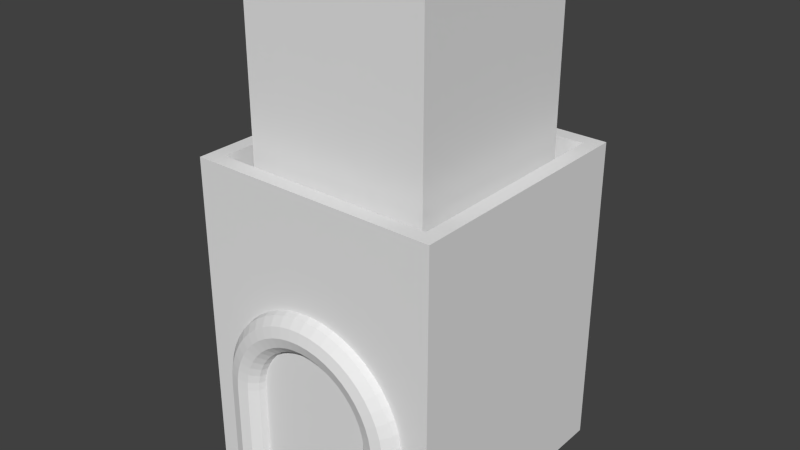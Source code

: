 # Source: Keep.blend  (saved by Blender 2.73.0; exported with 4.5.12 LTS)
import bpy
from mathutils import Matrix  # noqa: F401  (used for matrix-valued properties, if any)

bpy.ops.wm.read_factory_settings(use_empty=True)
scene = bpy.context.scene
scene.name = 'Scene'

# ---- collections
col_collection_1 = bpy.data.collections.new('Collection 1'); scene.collection.children.link(col_collection_1)

# ---- world
world_world = bpy.data.worlds.new('World'); scene.world = world_world
world_world.color = (0.05088, 0.05088, 0.05088)
world_world.use_sun_shadow = False
world_world.sun_shadow_jitter_overblur = 0.0
world_world.cycles.sampling_method = 'MANUAL'
world_world.cycles.sample_map_resolution = 256

# ---- meshes
me_torus = bpy.data.meshes.new('Torus')
me_torus.from_pydata([(0.3512, -0.364, -0.427), (0.3418, -0.364, -0.3919), (0.3161, -0.364, -0.3662), (0.281, -0.364, -0.3568), (0.2459, -0.364, -0.3662), (0.2202, -0.364, -0.3919), (0.2107, -0.364, -0.427), (0.2202, -0.364, -0.4622), (0.2459, -0.364, -0.4879), (0.281, -0.364, -0.4973), (0.3161, -0.364, -0.4879), (0.3418, -0.364, -0.4622), (0.3418, -3.353e-08, -0.4622), (0.3161, -3.353e-08, -0.4879), (0.281, -3.353e-08, -0.4973), (0.2459, -3.353e-08, -0.4879), (0.2202, -3.353e-08, -0.4622), (0.2107, -3.353e-08, -0.427), (0.2202, -3.353e-08, -0.3919), (0.2459, -3.353e-08, -0.3662), (0.281, -3.353e-08, -0.3568), (0.3161, -3.353e-08, -0.3662), (0.3418, -3.353e-08, -0.3919), (0.3512, -3.353e-08, -0.427), (-9.636e-17, -0.7152, -0.427), (-9.636e-17, -0.7058, -0.3919), (-9.636e-17, -0.6801, -0.3662), (-9.636e-17, -0.645, -0.3568), (-9.636e-17, -0.6098, -0.3662), (-9.636e-17, -0.5841, -0.3919), (-9.636e-17, -0.5747, -0.427), (-9.636e-17, -0.5841, -0.4622), (-9.636e-17, -0.6098, -0.4879), (-9.636e-17, -0.645, -0.4973), (-9.636e-17, -0.6801, -0.4879), (-9.636e-17, -0.7058, -0.4622), (0.04585, -0.7122, -0.427), (0.04462, -0.7029, -0.3919), (0.04126, -0.6774, -0.3662), (0.03668, -0.6426, -0.3568), (0.03209, -0.6077, -0.3662), (0.02874, -0.5822, -0.3919), (0.02751, -0.5729, -0.427), (0.02874, -0.5822, -0.4622), (0.03209, -0.6077, -0.4879), (0.03668, -0.6426, -0.4973), (0.04126, -0.6774, -0.4879), (0.04462, -0.7029, -0.4622), (0.09091, -0.7032, -0.427), (0.08847, -0.6942, -0.3919), (0.08182, -0.6693, -0.3662), (0.07273, -0.6354, -0.3568), (0.06364, -0.6015, -0.3662), (0.05698, -0.5766, -0.3919), (0.05454, -0.5675, -0.427), (0.05698, -0.5766, -0.4622), (0.06364, -0.6015, -0.4879), (0.07273, -0.6354, -0.4973), (0.08182, -0.6693, -0.4879), (0.08847, -0.6942, -0.4622), (0.1344, -0.6885, -0.427), (0.1308, -0.6798, -0.3919), (0.121, -0.656, -0.3662), (0.1075, -0.6236, -0.3568), (0.09409, -0.5911, -0.3662), (0.08425, -0.5674, -0.3919), (0.08065, -0.5587, -0.427), (0.08425, -0.5674, -0.4622), (0.09409, -0.5911, -0.4879), (0.1075, -0.6236, -0.4973), (0.121, -0.656, -0.4879), (0.1308, -0.6798, -0.4622), (0.1756, -0.6682, -0.427), (0.1709, -0.66, -0.3919), (0.1581, -0.6377, -0.3662), (0.1405, -0.6073, -0.3568), (0.1229, -0.5769, -0.3662), (0.1101, -0.5546, -0.3919), (0.1054, -0.5465, -0.427), (0.1101, -0.5546, -0.4622), (0.1229, -0.5769, -0.4879), (0.1405, -0.6073, -0.4973), (0.1581, -0.6377, -0.4879), (0.1709, -0.66, -0.4622), (0.2138, -0.6426, -0.427), (0.2081, -0.6352, -0.3919), (0.1924, -0.6148, -0.3662), (0.1711, -0.5869, -0.3568), (0.1497, -0.559, -0.3662), (0.134, -0.5386, -0.3919), (0.1283, -0.5312, -0.427), (0.134, -0.5386, -0.4622), (0.1497, -0.559, -0.4879), (0.1711, -0.5869, -0.4973), (0.1924, -0.6148, -0.4879), (0.2081, -0.6352, -0.4622), (0.2484, -0.6123, -0.427), (0.2417, -0.6057, -0.3919), (0.2235, -0.5875, -0.3662), (0.1987, -0.5627, -0.3568), (0.1739, -0.5378, -0.3662), (0.1557, -0.5196, -0.3919), (0.149, -0.513, -0.427), (0.1557, -0.5196, -0.4622), (0.1739, -0.5378, -0.4879), (0.1987, -0.5627, -0.4973), (0.2235, -0.5875, -0.4879), (0.2417, -0.6057, -0.4622), (0.2787, -0.5778, -0.427), (0.2712, -0.5721, -0.3919), (0.2508, -0.5564, -0.3662), (0.2229, -0.535, -0.3568), (0.1951, -0.5137, -0.3662), (0.1747, -0.498, -0.3919), (0.1672, -0.4923, -0.427), (0.1747, -0.498, -0.4622), (0.1951, -0.5137, -0.4879), (0.2229, -0.535, -0.4973), (0.2508, -0.5564, -0.4879), (0.2712, -0.5721, -0.4622), (0.3042, -0.5396, -0.427), (0.296, -0.5349, -0.3919), (0.2738, -0.522, -0.3662), (0.2433, -0.5045, -0.3568), (0.2129, -0.4869, -0.3662), (0.1907, -0.4741, -0.3919), (0.1825, -0.4693, -0.427), (0.1907, -0.4741, -0.4622), (0.2129, -0.4869, -0.4879), (0.2433, -0.5045, -0.4973), (0.2738, -0.522, -0.4879), (0.296, -0.5349, -0.4622), (0.3245, -0.4984, -0.427), (0.3158, -0.4948, -0.3919), (0.2921, -0.4849, -0.3662), (0.2596, -0.4715, -0.3568), (0.2272, -0.4581, -0.3662), (0.2034, -0.4482, -0.3919), (0.1947, -0.4446, -0.427), (0.2034, -0.4482, -0.4622), (0.2272, -0.4581, -0.4879), (0.2596, -0.4715, -0.4973), (0.2921, -0.4849, -0.4879), (0.3158, -0.4948, -0.4622), (0.3393, -0.4549, -0.427), (0.3302, -0.4524, -0.3919), (0.3053, -0.4458, -0.3662), (0.2714, -0.4367, -0.3568), (0.2375, -0.4276, -0.3662), (0.2127, -0.421, -0.3919), (0.2036, -0.4185, -0.427), (0.2127, -0.421, -0.4622), (0.2375, -0.4276, -0.4879), (0.2714, -0.4367, -0.4973), (0.3053, -0.4458, -0.4879), (0.3302, -0.4524, -0.4622), (0.3482, -0.4098, -0.427), (0.3389, -0.4086, -0.3919), (0.3134, -0.4052, -0.3662), (0.2786, -0.4007, -0.3568), (0.2438, -0.3961, -0.3662), (0.2183, -0.3927, -0.3919), (0.2089, -0.3915, -0.427), (0.2183, -0.3927, -0.4622), (0.2438, -0.3961, -0.4879), (0.2786, -0.4007, -0.4973), (0.3134, -0.4052, -0.4879), (0.3389, -0.4086, -0.4622)], [], [(2, 1, 22, 21), (4, 3, 20, 19), (3, 2, 21, 20), (9, 8, 15, 14), (8, 7, 16, 15), (0, 11, 12, 23), (7, 6, 17, 16), (10, 9, 14, 13), (5, 4, 19, 18), (11, 10, 13, 12), (6, 5, 18, 17), (1, 0, 23, 22), (24, 36, 37, 25), (25, 37, 38, 26), (26, 38, 39, 27), (27, 39, 40, 28), (28, 40, 41, 29), (29, 41, 42, 30), (30, 42, 43, 31), (31, 43, 44, 32), (32, 44, 45, 33), (33, 45, 46, 34), (34, 46, 47, 35), (35, 47, 36, 24), (36, 48, 49, 37), (37, 49, 50, 38), (38, 50, 51, 39), (39, 51, 52, 40), (40, 52, 53, 41), (41, 53, 54, 42), (42, 54, 55, 43), (43, 55, 56, 44), (44, 56, 57, 45), (45, 57, 58, 46), (46, 58, 59, 47), (47, 59, 48, 36), (48, 60, 61, 49), (49, 61, 62, 50), (50, 62, 63, 51), (51, 63, 64, 52), (52, 64, 65, 53), (53, 65, 66, 54), (54, 66, 67, 55), (55, 67, 68, 56), (56, 68, 69, 57), (57, 69, 70, 58), (58, 70, 71, 59), (59, 71, 60, 48), (60, 72, 73, 61), (61, 73, 74, 62), (62, 74, 75, 63), (63, 75, 76, 64), (64, 76, 77, 65), (65, 77, 78, 66), (66, 78, 79, 67), (67, 79, 80, 68), (68, 80, 81, 69), (69, 81, 82, 70), (70, 82, 83, 71), (71, 83, 72, 60), (72, 84, 85, 73), (73, 85, 86, 74), (74, 86, 87, 75), (75, 87, 88, 76), (76, 88, 89, 77), (77, 89, 90, 78), (78, 90, 91, 79), (79, 91, 92, 80), (80, 92, 93, 81), (81, 93, 94, 82), (82, 94, 95, 83), (83, 95, 84, 72), (84, 96, 97, 85), (85, 97, 98, 86), (86, 98, 99, 87), (87, 99, 100, 88), (88, 100, 101, 89), (89, 101, 102, 90), (90, 102, 103, 91), (91, 103, 104, 92), (92, 104, 105, 93), (93, 105, 106, 94), (94, 106, 107, 95), (95, 107, 96, 84), (96, 108, 109, 97), (97, 109, 110, 98), (98, 110, 111, 99), (99, 111, 112, 100), (100, 112, 113, 101), (101, 113, 114, 102), (102, 114, 115, 103), (103, 115, 116, 104), (104, 116, 117, 105), (105, 117, 118, 106), (106, 118, 119, 107), (107, 119, 108, 96), (108, 120, 121, 109), (109, 121, 122, 110), (110, 122, 123, 111), (111, 123, 124, 112), (112, 124, 125, 113), (113, 125, 126, 114), (114, 126, 127, 115), (115, 127, 128, 116), (116, 128, 129, 117), (117, 129, 130, 118), (118, 130, 131, 119), (119, 131, 120, 108), (120, 132, 133, 121), (121, 133, 134, 122), (122, 134, 135, 123), (123, 135, 136, 124), (124, 136, 137, 125), (125, 137, 138, 126), (126, 138, 139, 127), (127, 139, 140, 128), (128, 140, 141, 129), (129, 141, 142, 130), (130, 142, 143, 131), (131, 143, 132, 120), (132, 144, 145, 133), (133, 145, 146, 134), (134, 146, 147, 135), (135, 147, 148, 136), (136, 148, 149, 137), (137, 149, 150, 138), (138, 150, 151, 139), (139, 151, 152, 140), (140, 152, 153, 141), (141, 153, 154, 142), (142, 154, 155, 143), (143, 155, 144, 132), (144, 156, 157, 145), (145, 157, 158, 146), (146, 158, 159, 147), (147, 159, 160, 148), (148, 160, 161, 149), (149, 161, 162, 150), (150, 162, 163, 151), (151, 163, 164, 152), (152, 164, 165, 153), (153, 165, 166, 154), (154, 166, 167, 155), (155, 167, 156, 144), (156, 0, 1, 157), (157, 1, 2, 158), (158, 2, 3, 159), (159, 3, 4, 160), (160, 4, 5, 161), (161, 5, 6, 162), (162, 6, 7, 163), (163, 7, 8, 164), (164, 8, 9, 165), (165, 9, 10, 166), (166, 10, 11, 167), (167, 11, 0, 156), (17, 18, 19, 20, 21, 22, 23, 12, 13, 14, 15, 16)])
me_torus.use_remesh_preserve_volume = False
me_torus.use_remesh_preserve_attributes = False
me_torus.use_mirror_vertex_groups = False
me_torus.update()
me_cube_002 = bpy.data.meshes.new('Cube.002')
me_cube_002.from_pydata([(0.8777, 0.8777, 0.0), (0.8777, -0.8777, 0.0), (0.8777, 0.8777, 2.0), (0.8777, -0.8777, 2.0), (0.7723, -0.7723, 2.0), (0.7723, 0.7723, 2.0), (0.6528, -0.6528, 2.0), (0.6528, 0.6528, 2.0), (0.6528, -0.6528, 3.421), (0.6528, 0.6528, 3.421), (0.5039, -0.5039, 3.421), (0.5039, 0.5039, 3.421), (0.5039, -0.5039, 3.229), (0.5039, 0.5039, 3.229), (0.8777, 0.8777, 2.204), (0.8777, -0.8777, 2.204), (0.7723, -0.7723, 2.204), (0.7723, 0.7723, 2.204), (0.8777, 0.8777, 1.0), (0.8777, -0.8777, 1.0), (0.0, 0.8777, 0.0), (0.0, -0.8777, 0.0), (0.0, -0.8777, 2.0), (0.0, 0.8777, 2.0), (0.0, -0.7723, 2.0), (0.0, 0.7723, 2.0), (0.0, -0.6528, 2.0), (0.0, 0.6528, 2.0), (0.0, -0.6528, 3.421), (0.0, 0.6528, 3.421), (0.0, -0.5039, 3.421), (0.0, 0.5039, 3.421), (0.0, -0.5039, 3.229), (0.0, 0.5039, 3.229), (0.0, -0.8777, 2.204), (0.0, 0.8777, 2.204), (0.0, -0.7723, 2.204), (0.0, 0.7723, 2.204), (0.0, -0.8777, 1.0), (0.0, 0.8777, 1.0)], [], [(39, 18, 0, 20), (18, 19, 1, 0), (21, 20, 0, 1), (5, 4, 16, 17), (25, 5, 17, 37), (7, 6, 4, 5), (27, 7, 5, 25), (6, 7, 9, 8), (26, 6, 8, 28), (11, 10, 8, 9), (31, 11, 9, 29), (32, 12, 13, 33), (10, 11, 13, 12), (30, 10, 12, 32), (17, 16, 15, 14), (37, 17, 14, 35), (3, 2, 14, 15), (22, 3, 15, 34), (2, 3, 19, 18), (23, 2, 18, 39), (3, 22, 38, 19), (2, 23, 35, 14), (16, 36, 34, 15), (11, 31, 33, 13), (10, 30, 28, 8), (7, 27, 29, 9), (6, 26, 24, 4), (4, 24, 36, 16), (19, 38, 21, 1)])
me_cube_002.use_remesh_preserve_volume = False
me_cube_002.use_remesh_preserve_attributes = False
me_cube_002.use_mirror_vertex_groups = False
me_cube_002.update()

# ---- objects
ob_torus = bpy.data.objects.new('Torus', me_torus)
ob_cube_001 = bpy.data.objects.new('Cube.001', me_cube_002)

# ---- transforms, parenting, visibility, modifiers, constraints
ob_torus.location = (0.0, 0.0, 0.0)
ob_torus.rotation_euler = (-1.571, -2.22e-16, 2.22e-16)
ob_torus.lineart.crease_threshold = 0.0
_m = ob_torus.modifiers.new('Mirror', 'MIRROR')
_m.use_clip = True
ob_cube_001.location = (0.0, 0.0, 0.0)
ob_cube_001.scale = (0.5, 0.5, 0.5)
ob_cube_001.lineart.crease_threshold = 0.0
_m = ob_cube_001.modifiers.new('Mirror', 'MIRROR')
_m.use_clip = True

# ---- collection membership
col_collection_1.objects.link(ob_torus)
col_collection_1.objects.link(ob_cube_001)

# ---- scene / render settings (as saved in the file)
scene.frame_start = 1; scene.frame_end = 250; scene.frame_set(1)
scene.render.engine = 'BLENDER_EEVEE_NEXT'
scene.render.resolution_percentage = 50
scene.render.dither_intensity = 0.0
scene.cycles.use_denoising = False
scene.cycles.samples = 10
scene.cycles.sampling_pattern = 'TABULATED_SOBOL'
scene.cycles.light_sampling_threshold = 0.0
scene.cycles.use_adaptive_sampling = False
scene.cycles.use_light_tree = False
scene.cycles.blur_glossy = 0.0
scene.cycles.pixel_filter_type = 'GAUSSIAN'
scene.cycles.sample_clamp_indirect = 0.0
scene.view_settings.view_transform = 'Standard'
bpy.context.view_layer.update()

# ---- added for rendering (the .blend has no active camera and no usable light): camera, sun
cam_auto = bpy.data.cameras.new('AutoCamera')
cam_auto.lens = 50.0
cam_auto.sensor_width = 36.0
cam_auto.clip_end = 1000.0
ob_auto_camera = bpy.data.objects.new('AutoCamera', cam_auto)
scene.collection.objects.link(ob_auto_camera)
ob_auto_camera.location = (1.9784, -2.4033, 2.43793)
ob_auto_camera.rotation_euler = (1.09748, -7.21219e-08, 0.694738)
scene.camera = ob_auto_camera
light_auto_sun = bpy.data.lights.new('AutoSun', 'SUN')
light_auto_sun.energy = 3.0
light_auto_sun.angle = 0.0523599
ob_auto_sun = bpy.data.objects.new('AutoSun', light_auto_sun)
scene.collection.objects.link(ob_auto_sun)
ob_auto_sun.rotation_euler = (0.872665, 0.174533, 0.523599)
bpy.context.view_layer.update()
